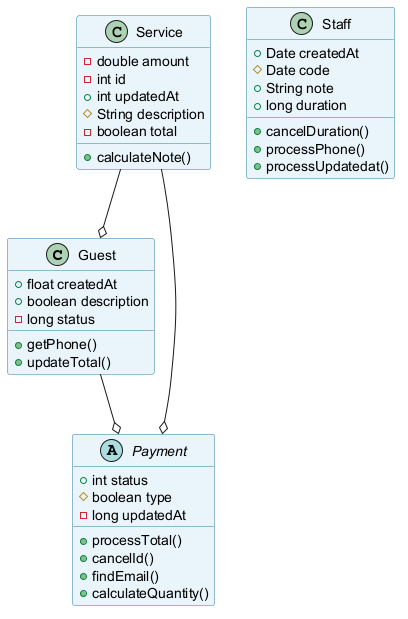

The diagram above was rendered by PlantUML. Its source (embedded in the PNG):
@startuml
skinparam backgroundColor #FFFFFF
skinparam classBackgroundColor #E8F4FA
skinparam classBorderColor #2C7DA0
class Guest {
  +float createdAt
  +boolean description
  -long status
  +getPhone()
  +updateTotal()
}
abstract class Payment {
  +int status
  #boolean type
  -long updatedAt
  +processTotal()
  +cancelId()
  +findEmail()
  +calculateQuantity()
}
class Service {
  -double amount
  -int id
  +int updatedAt
  #String description
  -boolean total
  +calculateNote()
}
class Staff {
  +Date createdAt
  #Date code
  +String note
  +long duration
  +cancelDuration()
  +processPhone()
  +processUpdatedat()
}
Service --o Payment
Service --o Guest
Guest --o Payment
@enduml